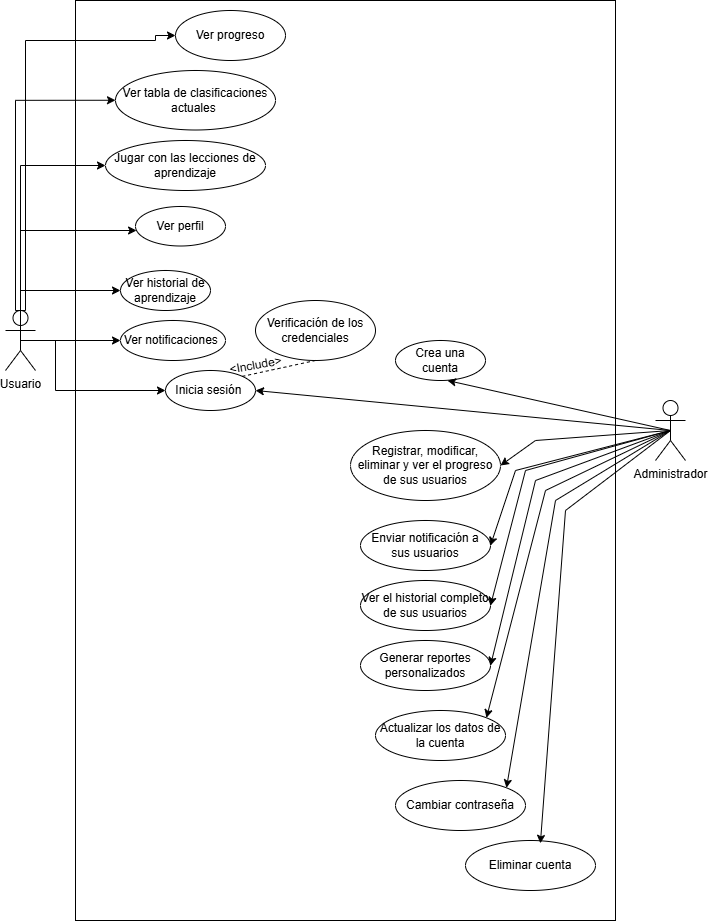

The diagram above was exported from draw.io. Its source (the exported page's mxGraphModel, read from the mxfile embedded in the PNG):
<mxGraphModel dx="350" dy="1847" grid="1" gridSize="10" guides="1" tooltips="1" connect="1" arrows="1" fold="1" page="1" pageScale="1" pageWidth="827" pageHeight="1169" math="0" shadow="0">
  <root>
    <mxCell id="0" />
    <mxCell id="1" parent="0" />
    <mxCell id="0dvLYDpcHsYTJ5OMQYmu-1" value="" style="rounded=0;whiteSpace=wrap;html=1;" parent="1" vertex="1">
      <mxGeometry x="1250" y="-810" width="540" height="920" as="geometry" />
    </mxCell>
    <mxCell id="0dvLYDpcHsYTJ5OMQYmu-6" style="edgeStyle=orthogonalEdgeStyle;rounded=0;orthogonalLoop=1;jettySize=auto;html=1;exitX=0.5;exitY=0.5;exitDx=0;exitDy=0;exitPerimeter=0;" parent="1" source="0dvLYDpcHsYTJ5OMQYmu-2" target="0dvLYDpcHsYTJ5OMQYmu-4" edge="1">
      <mxGeometry relative="1" as="geometry">
        <Array as="points">
          <mxPoint x="1195" y="-580" />
        </Array>
      </mxGeometry>
    </mxCell>
    <mxCell id="0dvLYDpcHsYTJ5OMQYmu-2" value="Usuario" style="shape=umlActor;verticalLabelPosition=bottom;verticalAlign=top;html=1;outlineConnect=0;" parent="1" vertex="1">
      <mxGeometry x="1180" y="-500" width="30" height="60" as="geometry" />
    </mxCell>
    <mxCell id="0dvLYDpcHsYTJ5OMQYmu-3" value="Jugar con las lecciones de aprendizaje" style="ellipse;whiteSpace=wrap;html=1;" parent="1" vertex="1">
      <mxGeometry x="1280" y="-670" width="160" height="50" as="geometry" />
    </mxCell>
    <mxCell id="0dvLYDpcHsYTJ5OMQYmu-4" value="Ver perfil" style="ellipse;whiteSpace=wrap;html=1;" parent="1" vertex="1">
      <mxGeometry x="1310" y="-604" width="90" height="39.5" as="geometry" />
    </mxCell>
    <mxCell id="0dvLYDpcHsYTJ5OMQYmu-5" value="Ver historial de aprendizaje" style="ellipse;whiteSpace=wrap;html=1;" parent="1" vertex="1">
      <mxGeometry x="1295" y="-540" width="90" height="40" as="geometry" />
    </mxCell>
    <mxCell id="0dvLYDpcHsYTJ5OMQYmu-7" style="edgeStyle=orthogonalEdgeStyle;rounded=0;orthogonalLoop=1;jettySize=auto;html=1;exitX=0.5;exitY=0.5;exitDx=0;exitDy=0;exitPerimeter=0;entryX=0;entryY=0.5;entryDx=0;entryDy=0;" parent="1" source="0dvLYDpcHsYTJ5OMQYmu-2" target="0dvLYDpcHsYTJ5OMQYmu-5" edge="1">
      <mxGeometry relative="1" as="geometry">
        <mxPoint x="1205" y="-510" as="sourcePoint" />
        <mxPoint x="1305" y="-570" as="targetPoint" />
        <Array as="points">
          <mxPoint x="1295" y="-520" />
        </Array>
      </mxGeometry>
    </mxCell>
    <mxCell id="0dvLYDpcHsYTJ5OMQYmu-8" style="edgeStyle=orthogonalEdgeStyle;rounded=0;orthogonalLoop=1;jettySize=auto;html=1;exitX=0.5;exitY=0;exitDx=0;exitDy=0;exitPerimeter=0;entryX=0;entryY=0.5;entryDx=0;entryDy=0;" parent="1" source="0dvLYDpcHsYTJ5OMQYmu-2" target="0dvLYDpcHsYTJ5OMQYmu-3" edge="1">
      <mxGeometry relative="1" as="geometry">
        <mxPoint x="1205" y="-510" as="sourcePoint" />
        <mxPoint x="1305" y="-570" as="targetPoint" />
        <Array as="points">
          <mxPoint x="1195" y="-645" />
        </Array>
      </mxGeometry>
    </mxCell>
    <mxCell id="0dvLYDpcHsYTJ5OMQYmu-9" value="Ver notificaciones&amp;nbsp;" style="ellipse;whiteSpace=wrap;html=1;" parent="1" vertex="1">
      <mxGeometry x="1295" y="-490" width="105" height="40" as="geometry" />
    </mxCell>
    <mxCell id="0dvLYDpcHsYTJ5OMQYmu-10" style="edgeStyle=orthogonalEdgeStyle;rounded=0;orthogonalLoop=1;jettySize=auto;html=1;exitX=0.5;exitY=0.5;exitDx=0;exitDy=0;exitPerimeter=0;" parent="1" source="0dvLYDpcHsYTJ5OMQYmu-2" target="0dvLYDpcHsYTJ5OMQYmu-9" edge="1">
      <mxGeometry relative="1" as="geometry">
        <mxPoint x="1205" y="-510" as="sourcePoint" />
        <mxPoint x="1305" y="-510" as="targetPoint" />
        <Array as="points" />
      </mxGeometry>
    </mxCell>
    <mxCell id="0dvLYDpcHsYTJ5OMQYmu-11" value="Inicia sesión&amp;nbsp;" style="ellipse;whiteSpace=wrap;html=1;" parent="1" vertex="1">
      <mxGeometry x="1340" y="-440" width="90" height="40" as="geometry" />
    </mxCell>
    <mxCell id="0dvLYDpcHsYTJ5OMQYmu-12" style="edgeStyle=orthogonalEdgeStyle;rounded=0;orthogonalLoop=1;jettySize=auto;html=1;exitX=0.5;exitY=0.5;exitDx=0;exitDy=0;exitPerimeter=0;entryX=0;entryY=0.5;entryDx=0;entryDy=0;" parent="1" source="0dvLYDpcHsYTJ5OMQYmu-2" target="0dvLYDpcHsYTJ5OMQYmu-11" edge="1">
      <mxGeometry relative="1" as="geometry">
        <mxPoint x="1205" y="-460" as="sourcePoint" />
        <mxPoint x="1305" y="-460" as="targetPoint" />
        <Array as="points">
          <mxPoint x="1230" y="-470" />
          <mxPoint x="1230" y="-420" />
        </Array>
      </mxGeometry>
    </mxCell>
    <mxCell id="0dvLYDpcHsYTJ5OMQYmu-13" value="Verificación de los credenciales" style="ellipse;whiteSpace=wrap;html=1;" parent="1" vertex="1">
      <mxGeometry x="1430" y="-510" width="120" height="60" as="geometry" />
    </mxCell>
    <mxCell id="0dvLYDpcHsYTJ5OMQYmu-14" value="" style="endArrow=none;dashed=1;html=1;rounded=0;exitX=1;exitY=0;exitDx=0;exitDy=0;entryX=0.5;entryY=1;entryDx=0;entryDy=0;" parent="1" source="0dvLYDpcHsYTJ5OMQYmu-11" target="0dvLYDpcHsYTJ5OMQYmu-13" edge="1">
      <mxGeometry width="50" height="50" relative="1" as="geometry">
        <mxPoint x="1520" y="-450" as="sourcePoint" />
        <mxPoint x="1570" y="-500" as="targetPoint" />
      </mxGeometry>
    </mxCell>
    <mxCell id="0dvLYDpcHsYTJ5OMQYmu-15" value="&amp;lt;Include&amp;gt;" style="text;html=1;align=center;verticalAlign=middle;resizable=0;points=[];autosize=1;strokeColor=none;fillColor=none;rotation=-10;" parent="1" vertex="1">
      <mxGeometry x="1390" y="-460" width="80" height="30" as="geometry" />
    </mxCell>
    <mxCell id="0dvLYDpcHsYTJ5OMQYmu-16" value="Crea una cuenta" style="ellipse;whiteSpace=wrap;html=1;" parent="1" vertex="1">
      <mxGeometry x="1570" y="-470" width="90" height="40" as="geometry" />
    </mxCell>
    <mxCell id="0dvLYDpcHsYTJ5OMQYmu-17" value="Administrador" style="shape=umlActor;verticalLabelPosition=bottom;verticalAlign=top;html=1;outlineConnect=0;" parent="1" vertex="1">
      <mxGeometry x="1830" y="-410" width="30" height="60" as="geometry" />
    </mxCell>
    <mxCell id="0dvLYDpcHsYTJ5OMQYmu-18" value="" style="endArrow=classic;html=1;rounded=0;exitX=0.5;exitY=0.5;exitDx=0;exitDy=0;exitPerimeter=0;entryX=0.578;entryY=1;entryDx=0;entryDy=0;entryPerimeter=0;" parent="1" source="0dvLYDpcHsYTJ5OMQYmu-17" target="0dvLYDpcHsYTJ5OMQYmu-16" edge="1">
      <mxGeometry width="50" height="50" relative="1" as="geometry">
        <mxPoint x="1520" y="-350" as="sourcePoint" />
        <mxPoint x="1570" y="-400" as="targetPoint" />
      </mxGeometry>
    </mxCell>
    <mxCell id="0dvLYDpcHsYTJ5OMQYmu-19" value="" style="endArrow=classic;html=1;rounded=0;entryX=1;entryY=0.5;entryDx=0;entryDy=0;exitX=0.5;exitY=0.5;exitDx=0;exitDy=0;exitPerimeter=0;" parent="1" source="0dvLYDpcHsYTJ5OMQYmu-17" target="0dvLYDpcHsYTJ5OMQYmu-11" edge="1">
      <mxGeometry width="50" height="50" relative="1" as="geometry">
        <mxPoint x="1700" y="-380" as="sourcePoint" />
        <mxPoint x="1520" y="-330" as="targetPoint" />
      </mxGeometry>
    </mxCell>
    <mxCell id="0dvLYDpcHsYTJ5OMQYmu-20" value="Registrar, modificar, eliminar y ver el progreso de sus usuarios" style="ellipse;whiteSpace=wrap;html=1;" parent="1" vertex="1">
      <mxGeometry x="1525" y="-380" width="150" height="70" as="geometry" />
    </mxCell>
    <mxCell id="0dvLYDpcHsYTJ5OMQYmu-21" value="Generar reportes&lt;div&gt;personalizados&lt;/div&gt;" style="ellipse;whiteSpace=wrap;html=1;" parent="1" vertex="1">
      <mxGeometry x="1535" y="-170" width="130" height="50" as="geometry" />
    </mxCell>
    <mxCell id="0dvLYDpcHsYTJ5OMQYmu-22" value="Ver el historial completo de sus usuarios" style="ellipse;whiteSpace=wrap;html=1;" parent="1" vertex="1">
      <mxGeometry x="1535" y="-230" width="130" height="50" as="geometry" />
    </mxCell>
    <mxCell id="0dvLYDpcHsYTJ5OMQYmu-23" value="Enviar notificación a sus usuarios" style="ellipse;whiteSpace=wrap;html=1;" parent="1" vertex="1">
      <mxGeometry x="1535" y="-290" width="130" height="50" as="geometry" />
    </mxCell>
    <mxCell id="0dvLYDpcHsYTJ5OMQYmu-24" value="Actualizar los datos de la cuenta" style="ellipse;whiteSpace=wrap;html=1;" parent="1" vertex="1">
      <mxGeometry x="1550" y="-100" width="130" height="50" as="geometry" />
    </mxCell>
    <mxCell id="0dvLYDpcHsYTJ5OMQYmu-25" value="Cambiar contraseña" style="ellipse;whiteSpace=wrap;html=1;" parent="1" vertex="1">
      <mxGeometry x="1570" y="-30" width="130" height="50" as="geometry" />
    </mxCell>
    <mxCell id="0dvLYDpcHsYTJ5OMQYmu-26" value="Eliminar cuenta" style="ellipse;whiteSpace=wrap;html=1;" parent="1" vertex="1">
      <mxGeometry x="1640" y="30" width="130" height="50" as="geometry" />
    </mxCell>
    <mxCell id="0dvLYDpcHsYTJ5OMQYmu-27" value="" style="endArrow=classic;html=1;rounded=0;exitX=0.5;exitY=0.5;exitDx=0;exitDy=0;exitPerimeter=0;entryX=1;entryY=0.5;entryDx=0;entryDy=0;" parent="1" source="0dvLYDpcHsYTJ5OMQYmu-17" target="0dvLYDpcHsYTJ5OMQYmu-20" edge="1">
      <mxGeometry width="50" height="50" relative="1" as="geometry">
        <mxPoint x="1520" y="-250" as="sourcePoint" />
        <mxPoint x="1570" y="-300" as="targetPoint" />
        <Array as="points">
          <mxPoint x="1710" y="-370" />
        </Array>
      </mxGeometry>
    </mxCell>
    <mxCell id="0dvLYDpcHsYTJ5OMQYmu-28" value="" style="endArrow=classic;html=1;rounded=0;exitX=0.5;exitY=0.5;exitDx=0;exitDy=0;exitPerimeter=0;entryX=1;entryY=0.5;entryDx=0;entryDy=0;" parent="1" source="0dvLYDpcHsYTJ5OMQYmu-17" target="0dvLYDpcHsYTJ5OMQYmu-23" edge="1">
      <mxGeometry width="50" height="50" relative="1" as="geometry">
        <mxPoint x="1835" y="-370" as="sourcePoint" />
        <mxPoint x="1685" y="-335" as="targetPoint" />
        <Array as="points">
          <mxPoint x="1690" y="-340" />
        </Array>
      </mxGeometry>
    </mxCell>
    <mxCell id="0dvLYDpcHsYTJ5OMQYmu-29" value="" style="endArrow=classic;html=1;rounded=0;entryX=1;entryY=0.5;entryDx=0;entryDy=0;exitX=0.5;exitY=0.5;exitDx=0;exitDy=0;exitPerimeter=0;" parent="1" source="0dvLYDpcHsYTJ5OMQYmu-17" target="0dvLYDpcHsYTJ5OMQYmu-22" edge="1">
      <mxGeometry width="50" height="50" relative="1" as="geometry">
        <mxPoint x="1820" y="-380" as="sourcePoint" />
        <mxPoint x="1675" y="-255" as="targetPoint" />
        <Array as="points">
          <mxPoint x="1700" y="-340" />
        </Array>
      </mxGeometry>
    </mxCell>
    <mxCell id="0dvLYDpcHsYTJ5OMQYmu-30" value="" style="endArrow=classic;html=1;rounded=0;entryX=1;entryY=0.5;entryDx=0;entryDy=0;exitX=0.5;exitY=0.5;exitDx=0;exitDy=0;exitPerimeter=0;" parent="1" source="0dvLYDpcHsYTJ5OMQYmu-17" target="0dvLYDpcHsYTJ5OMQYmu-21" edge="1">
      <mxGeometry width="50" height="50" relative="1" as="geometry">
        <mxPoint x="1835" y="-370" as="sourcePoint" />
        <mxPoint x="1675" y="-195" as="targetPoint" />
        <Array as="points">
          <mxPoint x="1710" y="-330" />
        </Array>
      </mxGeometry>
    </mxCell>
    <mxCell id="0dvLYDpcHsYTJ5OMQYmu-31" value="" style="endArrow=classic;html=1;rounded=0;entryX=1;entryY=0;entryDx=0;entryDy=0;exitX=0.5;exitY=0.5;exitDx=0;exitDy=0;exitPerimeter=0;" parent="1" source="0dvLYDpcHsYTJ5OMQYmu-17" target="0dvLYDpcHsYTJ5OMQYmu-24" edge="1">
      <mxGeometry width="50" height="50" relative="1" as="geometry">
        <mxPoint x="1820" y="-380" as="sourcePoint" />
        <mxPoint x="1675" y="-135" as="targetPoint" />
        <Array as="points">
          <mxPoint x="1720" y="-320" />
        </Array>
      </mxGeometry>
    </mxCell>
    <mxCell id="0dvLYDpcHsYTJ5OMQYmu-32" value="" style="endArrow=classic;html=1;rounded=0;entryX=1;entryY=0;entryDx=0;entryDy=0;exitX=0.5;exitY=0.5;exitDx=0;exitDy=0;exitPerimeter=0;" parent="1" source="0dvLYDpcHsYTJ5OMQYmu-17" target="0dvLYDpcHsYTJ5OMQYmu-25" edge="1">
      <mxGeometry width="50" height="50" relative="1" as="geometry">
        <mxPoint x="1845" y="-360" as="sourcePoint" />
        <mxPoint x="1670" y="-65" as="targetPoint" />
        <Array as="points">
          <mxPoint x="1730" y="-310" />
        </Array>
      </mxGeometry>
    </mxCell>
    <mxCell id="0dvLYDpcHsYTJ5OMQYmu-33" value="" style="endArrow=classic;html=1;rounded=0;entryX=0.576;entryY=0.057;entryDx=0;entryDy=0;exitX=0.5;exitY=0.5;exitDx=0;exitDy=0;exitPerimeter=0;entryPerimeter=0;" parent="1" source="0dvLYDpcHsYTJ5OMQYmu-17" target="0dvLYDpcHsYTJ5OMQYmu-26" edge="1">
      <mxGeometry width="50" height="50" relative="1" as="geometry">
        <mxPoint x="1855" y="-350" as="sourcePoint" />
        <mxPoint x="1680" y="-55" as="targetPoint" />
        <Array as="points">
          <mxPoint x="1740" y="-300" />
        </Array>
      </mxGeometry>
    </mxCell>
    <mxCell id="BrO7nAFqRiWHJR2hMPqp-1" value="Ver progreso" style="ellipse;whiteSpace=wrap;html=1;" vertex="1" parent="1">
      <mxGeometry x="1350" y="-800" width="110" height="50" as="geometry" />
    </mxCell>
    <mxCell id="BrO7nAFqRiWHJR2hMPqp-2" value="Ver tabla de&amp;nbsp;&lt;span style=&quot;background-color: initial;&quot;&gt;clasificaciones actuales&amp;nbsp;&lt;/span&gt;" style="ellipse;whiteSpace=wrap;html=1;" vertex="1" parent="1">
      <mxGeometry x="1290" y="-740" width="160" height="59.5" as="geometry" />
    </mxCell>
    <mxCell id="BrO7nAFqRiWHJR2hMPqp-3" style="edgeStyle=orthogonalEdgeStyle;rounded=0;orthogonalLoop=1;jettySize=auto;html=1;entryX=0;entryY=0.5;entryDx=0;entryDy=0;" edge="1" parent="1" target="BrO7nAFqRiWHJR2hMPqp-2">
      <mxGeometry relative="1" as="geometry">
        <mxPoint x="1200" y="-500" as="sourcePoint" />
        <mxPoint x="1290" y="-635" as="targetPoint" />
        <Array as="points">
          <mxPoint x="1190" y="-500" />
          <mxPoint x="1190" y="-710" />
        </Array>
      </mxGeometry>
    </mxCell>
    <mxCell id="BrO7nAFqRiWHJR2hMPqp-4" style="edgeStyle=orthogonalEdgeStyle;rounded=0;orthogonalLoop=1;jettySize=auto;html=1;entryX=0;entryY=0.5;entryDx=0;entryDy=0;" edge="1" parent="1" target="BrO7nAFqRiWHJR2hMPqp-1">
      <mxGeometry relative="1" as="geometry">
        <mxPoint x="1200" y="-500" as="sourcePoint" />
        <mxPoint x="1270" y="-810" as="targetPoint" />
        <Array as="points">
          <mxPoint x="1200" y="-770" />
          <mxPoint x="1330" y="-770" />
        </Array>
      </mxGeometry>
    </mxCell>
  </root>
</mxGraphModel>